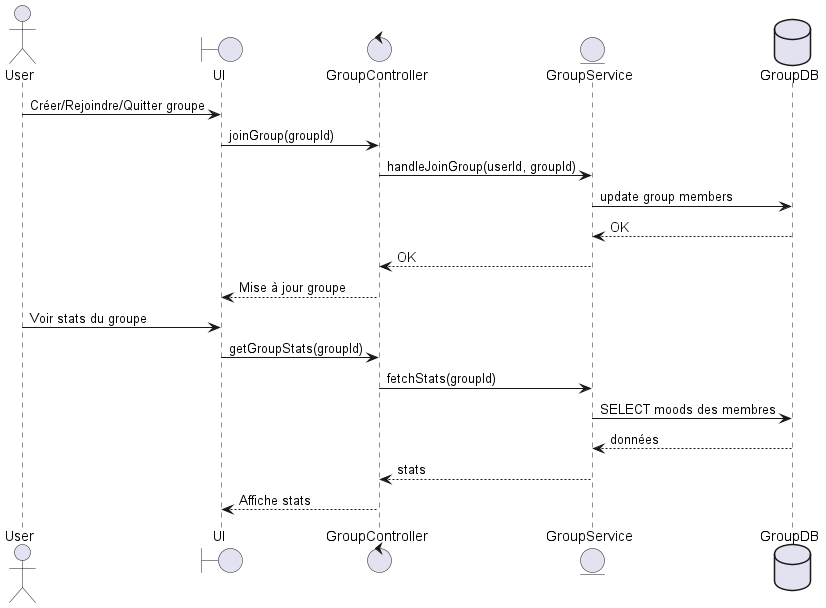

The diagram above was rendered by PlantUML. Its source (embedded in the PNG):
@startuml feature3
actor User
boundary UI
control GroupController
entity GroupService
database GroupDB

User -> UI : Créer/Rejoindre/Quitter groupe
UI -> GroupController : joinGroup(groupId)
GroupController -> GroupService : handleJoinGroup(userId, groupId)
GroupService -> GroupDB : update group members
GroupDB --> GroupService : OK
GroupService --> GroupController : OK
GroupController --> UI : Mise à jour groupe

User -> UI : Voir stats du groupe
UI -> GroupController : getGroupStats(groupId)
GroupController -> GroupService : fetchStats(groupId)
GroupService -> GroupDB : SELECT moods des membres
GroupDB --> GroupService : données
GroupService --> GroupController : stats
GroupController --> UI : Affiche stats
@enduml